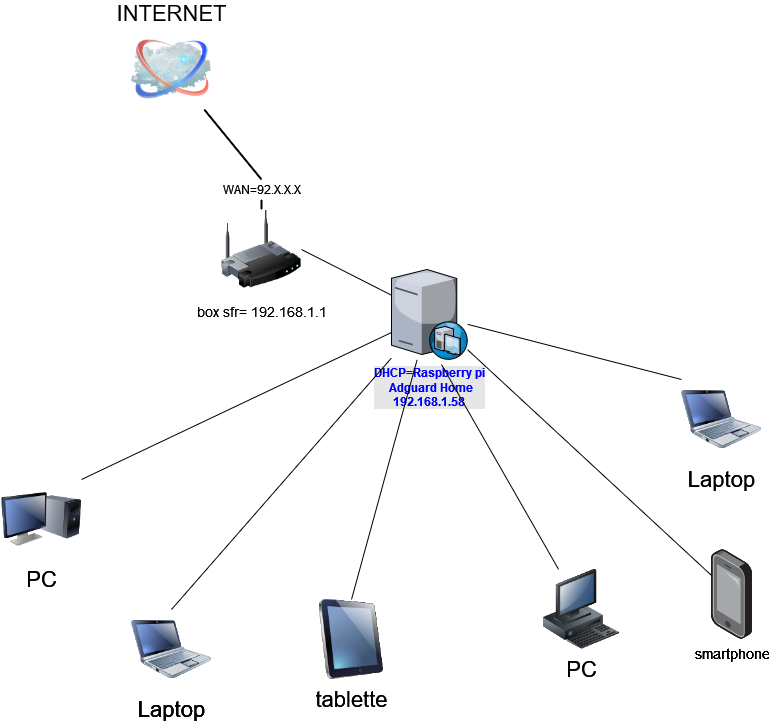

The diagram above was exported from draw.io. Its source (the exported page's mxGraphModel, read from the mxfile embedded in the PNG):
<mxGraphModel dx="2062" dy="1104" grid="1" gridSize="10" guides="1" tooltips="1" connect="1" arrows="1" fold="1" page="1" pageScale="1" pageWidth="1100" pageHeight="850" background="none" math="0" shadow="0">
  <root>
    <mxCell id="0" />
    <mxCell id="1" parent="0" />
    <mxCell id="69ecfefc5c41e42c-2" value="INTERNET" style="image;html=1;labelBackgroundColor=none;image=img/lib/clip_art/networking/Cloud_128x128.png;rounded=1;shadow=0;comic=0;strokeWidth=2;fontSize=22;labelPosition=center;verticalLabelPosition=top;align=center;verticalAlign=bottom;" parent="1" vertex="1">
      <mxGeometry x="320" y="130" width="80" height="80" as="geometry" />
    </mxCell>
    <mxCell id="69ecfefc5c41e42c-19" style="edgeStyle=none;rounded=0;html=1;labelBackgroundColor=none;endArrow=none;strokeWidth=2;fontFamily=Verdana;fontSize=22;exitX=0.5;exitY=0;exitDx=0;exitDy=0;startArrow=none;" parent="1" source="wmSTl3uahpD1CoVbe1aF-1" target="69ecfefc5c41e42c-2" edge="1">
      <mxGeometry relative="1" as="geometry">
        <mxPoint x="510" y="290" as="sourcePoint" />
      </mxGeometry>
    </mxCell>
    <mxCell id="69ecfefc5c41e42c-4" value="tablette " style="image;html=1;labelBackgroundColor=#ffffff;image=img/lib/clip_art/computers/iPad_128x128.png;rounded=1;shadow=0;comic=0;strokeWidth=2;fontSize=22" parent="1" vertex="1">
      <mxGeometry x="500" y="700" width="80" height="80" as="geometry" />
    </mxCell>
    <mxCell id="69ecfefc5c41e42c-5" value="PC" style="image;html=1;labelBackgroundColor=#ffffff;image=img/lib/clip_art/computers/Monitor_Tower_128x128.png;rounded=1;shadow=0;comic=0;strokeWidth=2;fontSize=22" parent="1" vertex="1">
      <mxGeometry x="190" y="580" width="80" height="80" as="geometry" />
    </mxCell>
    <mxCell id="69ecfefc5c41e42c-7" value="PC" style="image;html=1;labelBackgroundColor=#ffffff;image=img/lib/clip_art/computers/Workstation_128x128.png;rounded=1;shadow=0;comic=0;strokeWidth=2;fontSize=22" parent="1" vertex="1">
      <mxGeometry x="730" y="670" width="80" height="80" as="geometry" />
    </mxCell>
    <mxCell id="69ecfefc5c41e42c-9" value="Laptop" style="image;html=1;labelBackgroundColor=#ffffff;image=img/lib/clip_art/computers/Netbook_128x128.png;rounded=1;shadow=0;comic=0;strokeColor=#000000;strokeWidth=2;fillColor=#FFFFFF;fontSize=22;fontColor=#000000;" parent="1" vertex="1">
      <mxGeometry x="870" y="480" width="80" height="80" as="geometry" />
    </mxCell>
    <mxCell id="69ecfefc5c41e42c-10" value="Laptop" style="image;html=1;labelBackgroundColor=none;image=img/lib/clip_art/computers/Netbook_128x128.png;rounded=1;shadow=0;comic=0;strokeWidth=2;fontSize=22" parent="1" vertex="1">
      <mxGeometry x="320" y="710" width="80" height="80" as="geometry" />
    </mxCell>
    <mxCell id="wmSTl3uahpD1CoVbe1aF-3" value="&lt;span style=&quot;&quot;&gt;&lt;font style=&quot;font-size: 14px&quot;&gt;box sfr= 192.168.1.1&lt;/font&gt;&lt;/span&gt;" style="image;html=1;labelBackgroundColor=none;image=img/lib/clip_art/networking/Wireless_Router_128x128.png;rounded=1;shadow=0;comic=0;strokeWidth=2;fontSize=22" vertex="1" parent="1">
      <mxGeometry x="410" y="310" width="80" height="80" as="geometry" />
    </mxCell>
    <mxCell id="wmSTl3uahpD1CoVbe1aF-1" value="WAN=92.X.X.X" style="text;html=1;align=center;verticalAlign=middle;resizable=0;points=[];autosize=1;strokeColor=none;fillColor=none;" vertex="1" parent="1">
      <mxGeometry x="400" y="280" width="100" height="20" as="geometry" />
    </mxCell>
    <mxCell id="wmSTl3uahpD1CoVbe1aF-8" value="" style="edgeStyle=none;rounded=0;html=1;labelBackgroundColor=none;endArrow=none;strokeWidth=2;fontFamily=Verdana;fontSize=22;exitX=0.5;exitY=0;exitDx=0;exitDy=0;" edge="1" parent="1" source="wmSTl3uahpD1CoVbe1aF-3" target="wmSTl3uahpD1CoVbe1aF-1">
      <mxGeometry relative="1" as="geometry">
        <mxPoint x="510" y="280" as="sourcePoint" />
        <mxPoint x="510" y="220" as="targetPoint" />
      </mxGeometry>
    </mxCell>
    <mxCell id="wmSTl3uahpD1CoVbe1aF-11" value="&lt;div align=&quot;center&quot;&gt;&lt;font color=&quot;#0000FF&quot;&gt;&lt;b&gt;DHCP=Raspberry pi&lt;br&gt;&lt;/b&gt;&lt;/font&gt;&lt;/div&gt;&lt;div align=&quot;center&quot;&gt;&lt;font color=&quot;#0000FF&quot;&gt;&lt;b&gt;&amp;nbsp;Adguard Home&lt;/b&gt;&lt;/font&gt;&lt;/div&gt;&lt;div align=&quot;center&quot;&gt;&lt;font color=&quot;#0000FF&quot;&gt;&lt;b&gt;192.168.1.58&lt;br&gt;&lt;/b&gt;&lt;/font&gt;&lt;/div&gt;" style="verticalLabelPosition=bottom;sketch=0;aspect=fixed;html=1;verticalAlign=top;strokeColor=none;align=center;outlineConnect=0;shape=mxgraph.citrix.dhcp_server;labelBackgroundColor=#E6E6E6;" vertex="1" parent="1">
      <mxGeometry x="580" y="370" width="76" height="90" as="geometry" />
    </mxCell>
    <mxCell id="wmSTl3uahpD1CoVbe1aF-13" value="" style="endArrow=none;html=1;rounded=0;exitX=1;exitY=0.5;exitDx=0;exitDy=0;" edge="1" parent="1" source="wmSTl3uahpD1CoVbe1aF-3" target="wmSTl3uahpD1CoVbe1aF-11">
      <mxGeometry width="50" height="50" relative="1" as="geometry">
        <mxPoint x="520" y="590" as="sourcePoint" />
        <mxPoint x="570" y="540" as="targetPoint" />
      </mxGeometry>
    </mxCell>
    <mxCell id="wmSTl3uahpD1CoVbe1aF-14" value="" style="endArrow=none;html=1;rounded=0;exitX=1;exitY=0;exitDx=0;exitDy=0;" edge="1" parent="1" source="69ecfefc5c41e42c-5" target="wmSTl3uahpD1CoVbe1aF-11">
      <mxGeometry width="50" height="50" relative="1" as="geometry">
        <mxPoint x="310" y="590" as="sourcePoint" />
        <mxPoint x="360" y="540" as="targetPoint" />
      </mxGeometry>
    </mxCell>
    <mxCell id="wmSTl3uahpD1CoVbe1aF-15" value="" style="endArrow=none;html=1;rounded=0;fontSize=14;exitX=0.5;exitY=0;exitDx=0;exitDy=0;" edge="1" parent="1" source="69ecfefc5c41e42c-4" target="wmSTl3uahpD1CoVbe1aF-11">
      <mxGeometry width="50" height="50" relative="1" as="geometry">
        <mxPoint x="520" y="590" as="sourcePoint" />
        <mxPoint x="630" y="350" as="targetPoint" />
      </mxGeometry>
    </mxCell>
    <mxCell id="wmSTl3uahpD1CoVbe1aF-16" value="" style="endArrow=none;html=1;rounded=0;fontSize=14;" edge="1" parent="1" source="wmSTl3uahpD1CoVbe1aF-21" target="wmSTl3uahpD1CoVbe1aF-11">
      <mxGeometry width="50" height="50" relative="1" as="geometry">
        <mxPoint x="830" y="580" as="sourcePoint" />
        <mxPoint x="570" y="540" as="targetPoint" />
      </mxGeometry>
    </mxCell>
    <mxCell id="wmSTl3uahpD1CoVbe1aF-17" value="" style="endArrow=none;html=1;rounded=0;fontSize=14;entryX=0.658;entryY=1.056;entryDx=0;entryDy=0;entryPerimeter=0;" edge="1" parent="1" source="69ecfefc5c41e42c-7" target="wmSTl3uahpD1CoVbe1aF-11">
      <mxGeometry width="50" height="50" relative="1" as="geometry">
        <mxPoint x="520" y="590" as="sourcePoint" />
        <mxPoint x="570" y="540" as="targetPoint" />
      </mxGeometry>
    </mxCell>
    <mxCell id="wmSTl3uahpD1CoVbe1aF-18" value="" style="endArrow=none;html=1;rounded=0;fontSize=14;exitX=0.5;exitY=0;exitDx=0;exitDy=0;" edge="1" parent="1" source="69ecfefc5c41e42c-10" target="wmSTl3uahpD1CoVbe1aF-11">
      <mxGeometry width="50" height="50" relative="1" as="geometry">
        <mxPoint x="520" y="590" as="sourcePoint" />
        <mxPoint x="590" y="480" as="targetPoint" />
      </mxGeometry>
    </mxCell>
    <mxCell id="wmSTl3uahpD1CoVbe1aF-19" value="" style="endArrow=none;html=1;rounded=0;fontSize=14;exitX=0;exitY=0;exitDx=0;exitDy=0;" edge="1" parent="1" source="69ecfefc5c41e42c-9" target="wmSTl3uahpD1CoVbe1aF-11">
      <mxGeometry width="50" height="50" relative="1" as="geometry">
        <mxPoint x="520" y="590" as="sourcePoint" />
        <mxPoint x="570" y="540" as="targetPoint" />
      </mxGeometry>
    </mxCell>
    <mxCell id="wmSTl3uahpD1CoVbe1aF-21" value="smartphone" style="points=[];aspect=fixed;html=1;align=center;shadow=0;dashed=0;image;image=img/lib/allied_telesis/computer_and_terminals/Smartphone.svg;labelBackgroundColor=none;fontSize=14;" vertex="1" parent="1">
      <mxGeometry x="900" y="650" width="41.25" height="90" as="geometry" />
    </mxCell>
    <mxCell id="wmSTl3uahpD1CoVbe1aF-23" value="Laptop" style="image;html=1;labelBackgroundColor=none;image=img/lib/clip_art/computers/Netbook_128x128.png;rounded=1;shadow=0;comic=0;strokeWidth=2;fontSize=22" vertex="1" parent="1">
      <mxGeometry x="320" y="710" width="80" height="80" as="geometry" />
    </mxCell>
    <mxCell id="wmSTl3uahpD1CoVbe1aF-24" value="tablette " style="image;html=1;labelBackgroundColor=#ffffff;image=img/lib/clip_art/computers/iPad_128x128.png;rounded=1;shadow=0;comic=0;strokeWidth=2;fontSize=22" vertex="1" parent="1">
      <mxGeometry x="500" y="700" width="80" height="80" as="geometry" />
    </mxCell>
    <mxCell id="wmSTl3uahpD1CoVbe1aF-25" value="PC" style="image;html=1;labelBackgroundColor=#ffffff;image=img/lib/clip_art/computers/Workstation_128x128.png;rounded=1;shadow=0;comic=0;strokeWidth=2;fontSize=22" vertex="1" parent="1">
      <mxGeometry x="730" y="670" width="80" height="80" as="geometry" />
    </mxCell>
    <mxCell id="wmSTl3uahpD1CoVbe1aF-26" value="smartphone" style="points=[];aspect=fixed;html=1;align=center;shadow=0;dashed=0;image;image=img/lib/allied_telesis/computer_and_terminals/Smartphone.svg;labelBackgroundColor=none;fontSize=14;" vertex="1" parent="1">
      <mxGeometry x="900" y="650" width="41.25" height="90" as="geometry" />
    </mxCell>
    <mxCell id="wmSTl3uahpD1CoVbe1aF-27" value="Laptop" style="image;html=1;labelBackgroundColor=#ffffff;image=img/lib/clip_art/computers/Netbook_128x128.png;rounded=1;shadow=0;comic=0;strokeColor=#000000;strokeWidth=2;fillColor=#FFFFFF;fontSize=22;fontColor=#000000;" vertex="1" parent="1">
      <mxGeometry x="870" y="480" width="80" height="80" as="geometry" />
    </mxCell>
    <mxCell id="wmSTl3uahpD1CoVbe1aF-28" value="Laptop" style="image;html=1;labelBackgroundColor=none;image=img/lib/clip_art/computers/Netbook_128x128.png;rounded=1;shadow=0;comic=0;strokeWidth=2;fontSize=22" vertex="1" parent="1">
      <mxGeometry x="320" y="710" width="80" height="80" as="geometry" />
    </mxCell>
    <mxCell id="wmSTl3uahpD1CoVbe1aF-29" value="tablette " style="image;html=1;labelBackgroundColor=none;image=img/lib/clip_art/computers/iPad_128x128.png;rounded=1;shadow=0;comic=0;strokeWidth=2;fontSize=22" vertex="1" parent="1">
      <mxGeometry x="500" y="700" width="80" height="80" as="geometry" />
    </mxCell>
    <mxCell id="wmSTl3uahpD1CoVbe1aF-30" value="PC" style="image;html=1;labelBackgroundColor=none;image=img/lib/clip_art/computers/Workstation_128x128.png;rounded=1;shadow=0;comic=0;strokeWidth=2;fontSize=22" vertex="1" parent="1">
      <mxGeometry x="730" y="670" width="80" height="80" as="geometry" />
    </mxCell>
    <mxCell id="wmSTl3uahpD1CoVbe1aF-31" value="smartphone" style="points=[];aspect=fixed;html=1;align=center;shadow=0;dashed=0;image;image=img/lib/allied_telesis/computer_and_terminals/Smartphone.svg;labelBackgroundColor=none;fontSize=14;" vertex="1" parent="1">
      <mxGeometry x="900" y="650" width="41.25" height="90" as="geometry" />
    </mxCell>
    <mxCell id="wmSTl3uahpD1CoVbe1aF-32" value="Laptop" style="image;html=1;labelBackgroundColor=none;image=img/lib/clip_art/computers/Netbook_128x128.png;rounded=1;shadow=0;comic=0;strokeColor=#000000;strokeWidth=2;fillColor=#FFFFFF;fontSize=22;fontColor=#000000;" vertex="1" parent="1">
      <mxGeometry x="870" y="480" width="80" height="80" as="geometry" />
    </mxCell>
    <mxCell id="wmSTl3uahpD1CoVbe1aF-33" value="PC" style="image;html=1;labelBackgroundColor=none;image=img/lib/clip_art/computers/Monitor_Tower_128x128.png;rounded=1;shadow=0;comic=0;strokeWidth=2;fontSize=22" vertex="1" parent="1">
      <mxGeometry x="190" y="580" width="80" height="80" as="geometry" />
    </mxCell>
  </root>
</mxGraphModel>